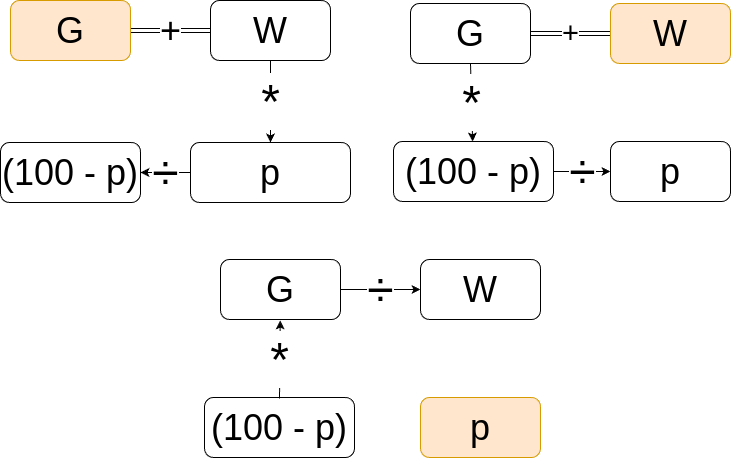

The diagram above was exported from draw.io. Its source (the exported page's mxGraphModel, read from the mxfile embedded in the PNG):
<mxGraphModel dx="378" dy="703" grid="1" gridSize="10" guides="1" tooltips="1" connect="1" arrows="1" fold="1" page="1" pageScale="1" pageWidth="1169" pageHeight="827" math="0" shadow="0">
  <root>
    <mxCell id="0" />
    <mxCell id="1" parent="0" />
    <mxCell id="Z6GDWi67kai1Xal9RyN9-1" value="" style="group" vertex="1" connectable="0" parent="1">
      <mxGeometry x="440" y="103" width="340" height="198" as="geometry" />
    </mxCell>
    <mxCell id="Z6GDWi67kai1Xal9RyN9-32" value="&lt;font style=&quot;font-size: 29px;&quot;&gt;+&lt;/font&gt;" style="edgeStyle=orthogonalEdgeStyle;rounded=0;orthogonalLoop=1;jettySize=auto;html=1;shape=link;" edge="1" parent="Z6GDWi67kai1Xal9RyN9-1" source="Z6GDWi67kai1Xal9RyN9-2" target="Z6GDWi67kai1Xal9RyN9-3">
      <mxGeometry relative="1" as="geometry" />
    </mxCell>
    <mxCell id="Z6GDWi67kai1Xal9RyN9-2" value="&lt;font style=&quot;font-size: 36px;&quot;&gt;G&lt;/font&gt;" style="rounded=1;whiteSpace=wrap;html=1;" vertex="1" parent="Z6GDWi67kai1Xal9RyN9-1">
      <mxGeometry width="120" height="60" as="geometry" />
    </mxCell>
    <mxCell id="Z6GDWi67kai1Xal9RyN9-3" value="&lt;font style=&quot;font-size: 36px;&quot;&gt;W&lt;/font&gt;" style="rounded=1;whiteSpace=wrap;html=1;fillColor=#ffe6cc;strokeColor=#d79b00;" vertex="1" parent="Z6GDWi67kai1Xal9RyN9-1">
      <mxGeometry x="200" width="120" height="60" as="geometry" />
    </mxCell>
    <mxCell id="Z6GDWi67kai1Xal9RyN9-4" value="&lt;font style=&quot;font-size: 36px;&quot;&gt;p&lt;/font&gt;" style="rounded=1;whiteSpace=wrap;html=1;" vertex="1" parent="Z6GDWi67kai1Xal9RyN9-1">
      <mxGeometry x="200" y="138" width="120" height="60" as="geometry" />
    </mxCell>
    <mxCell id="Z6GDWi67kai1Xal9RyN9-5" value="&lt;span style=&quot;font-size: 36px;&quot;&gt;(100&amp;nbsp;-&amp;nbsp;p)&lt;/span&gt;" style="rounded=1;whiteSpace=wrap;html=1;" vertex="1" parent="Z6GDWi67kai1Xal9RyN9-1">
      <mxGeometry x="-17" y="138" width="160" height="60" as="geometry" />
    </mxCell>
    <mxCell id="Z6GDWi67kai1Xal9RyN9-6" value="&lt;font style=&quot;font-size: 48px;&quot;&gt;÷&lt;/font&gt;" style="endArrow=classic;html=1;rounded=0;entryX=0;entryY=0.5;entryDx=0;entryDy=0;exitX=1;exitY=0.5;exitDx=0;exitDy=0;spacingTop=-1;" edge="1" parent="Z6GDWi67kai1Xal9RyN9-1" source="Z6GDWi67kai1Xal9RyN9-5" target="Z6GDWi67kai1Xal9RyN9-4">
      <mxGeometry width="50" height="50" relative="1" as="geometry">
        <mxPoint x="590" y="380" as="sourcePoint" />
        <mxPoint x="640" y="330" as="targetPoint" />
      </mxGeometry>
    </mxCell>
    <mxCell id="Z6GDWi67kai1Xal9RyN9-7" value="&lt;font style=&quot;font-size: 48px;&quot;&gt;*&lt;/font&gt;" style="endArrow=classic;html=1;rounded=0;exitX=0.5;exitY=1;exitDx=0;exitDy=0;" edge="1" parent="Z6GDWi67kai1Xal9RyN9-1" source="Z6GDWi67kai1Xal9RyN9-2" target="Z6GDWi67kai1Xal9RyN9-5">
      <mxGeometry width="50" height="50" relative="1" as="geometry">
        <mxPoint x="200" y="167" as="sourcePoint" />
        <mxPoint x="150" y="167" as="targetPoint" />
        <mxPoint as="offset" />
      </mxGeometry>
    </mxCell>
    <mxCell id="Z6GDWi67kai1Xal9RyN9-8" value="" style="group" vertex="1" connectable="0" parent="1">
      <mxGeometry x="40" y="100" width="340" height="202" as="geometry" />
    </mxCell>
    <mxCell id="Z6GDWi67kai1Xal9RyN9-30" value="&lt;font style=&quot;font-size: 36px;&quot;&gt;+&lt;/font&gt;" style="edgeStyle=orthogonalEdgeStyle;rounded=0;orthogonalLoop=1;jettySize=auto;html=1;curved=1;shape=link;" edge="1" parent="Z6GDWi67kai1Xal9RyN9-8" source="Z6GDWi67kai1Xal9RyN9-9" target="Z6GDWi67kai1Xal9RyN9-10">
      <mxGeometry relative="1" as="geometry">
        <Array as="points">
          <mxPoint x="150" y="30" />
          <mxPoint x="150" y="30" />
        </Array>
      </mxGeometry>
    </mxCell>
    <mxCell id="Z6GDWi67kai1Xal9RyN9-9" value="&lt;font style=&quot;font-size: 36px;&quot;&gt;G&lt;/font&gt;" style="rounded=1;whiteSpace=wrap;html=1;fillColor=#ffe6cc;strokeColor=#d79b00;" vertex="1" parent="Z6GDWi67kai1Xal9RyN9-8">
      <mxGeometry width="120" height="60" as="geometry" />
    </mxCell>
    <mxCell id="Z6GDWi67kai1Xal9RyN9-10" value="&lt;font style=&quot;font-size: 36px;&quot;&gt;W&lt;/font&gt;" style="rounded=1;whiteSpace=wrap;html=1;" vertex="1" parent="Z6GDWi67kai1Xal9RyN9-8">
      <mxGeometry x="200" width="120" height="60" as="geometry" />
    </mxCell>
    <mxCell id="Z6GDWi67kai1Xal9RyN9-11" value="&lt;font style=&quot;font-size: 36px;&quot;&gt;(100 - p)&lt;/font&gt;" style="rounded=1;whiteSpace=wrap;html=1;" vertex="1" parent="Z6GDWi67kai1Xal9RyN9-8">
      <mxGeometry x="-10" y="142" width="140" height="60" as="geometry" />
    </mxCell>
    <mxCell id="Z6GDWi67kai1Xal9RyN9-12" value="&lt;span style=&quot;font-size: 36px;&quot;&gt;p&lt;/span&gt;" style="rounded=1;whiteSpace=wrap;html=1;" vertex="1" parent="Z6GDWi67kai1Xal9RyN9-8">
      <mxGeometry x="180" y="142" width="160" height="60" as="geometry" />
    </mxCell>
    <mxCell id="Z6GDWi67kai1Xal9RyN9-14" value="&lt;font style=&quot;font-size: 48px;&quot;&gt;*&lt;/font&gt;" style="endArrow=classic;html=1;rounded=0;exitX=0.5;exitY=1;exitDx=0;exitDy=0;" edge="1" parent="Z6GDWi67kai1Xal9RyN9-8" source="Z6GDWi67kai1Xal9RyN9-10" target="Z6GDWi67kai1Xal9RyN9-12">
      <mxGeometry width="50" height="50" relative="1" as="geometry">
        <mxPoint x="590" y="360" as="sourcePoint" />
        <mxPoint x="120" y="130" as="targetPoint" />
        <mxPoint as="offset" />
      </mxGeometry>
    </mxCell>
    <mxCell id="Z6GDWi67kai1Xal9RyN9-26" value="&lt;font style=&quot;font-size: 48px;&quot;&gt;÷&lt;/font&gt;" style="endArrow=classic;html=1;rounded=0;exitX=0;exitY=0.5;exitDx=0;exitDy=0;spacingTop=0;" edge="1" parent="Z6GDWi67kai1Xal9RyN9-8" source="Z6GDWi67kai1Xal9RyN9-12" target="Z6GDWi67kai1Xal9RyN9-11">
      <mxGeometry width="50" height="50" relative="1" as="geometry">
        <mxPoint x="553" y="181" as="sourcePoint" />
        <mxPoint x="610" y="181" as="targetPoint" />
      </mxGeometry>
    </mxCell>
    <mxCell id="Z6GDWi67kai1Xal9RyN9-15" value="" style="group" vertex="1" connectable="0" parent="1">
      <mxGeometry x="250" y="359" width="340" height="198" as="geometry" />
    </mxCell>
    <mxCell id="Z6GDWi67kai1Xal9RyN9-16" value="&lt;font style=&quot;font-size: 36px;&quot;&gt;G&lt;/font&gt;" style="rounded=1;whiteSpace=wrap;html=1;" vertex="1" parent="Z6GDWi67kai1Xal9RyN9-15">
      <mxGeometry width="120" height="60" as="geometry" />
    </mxCell>
    <mxCell id="Z6GDWi67kai1Xal9RyN9-17" value="&lt;font style=&quot;font-size: 36px;&quot;&gt;W&lt;/font&gt;" style="rounded=1;whiteSpace=wrap;html=1;" vertex="1" parent="Z6GDWi67kai1Xal9RyN9-15">
      <mxGeometry x="200" width="120" height="60" as="geometry" />
    </mxCell>
    <mxCell id="Z6GDWi67kai1Xal9RyN9-18" value="&lt;font style=&quot;font-size: 36px;&quot;&gt;(100 - p)&lt;/font&gt;" style="rounded=1;whiteSpace=wrap;html=1;" vertex="1" parent="Z6GDWi67kai1Xal9RyN9-15">
      <mxGeometry x="-16" y="138" width="150" height="60" as="geometry" />
    </mxCell>
    <mxCell id="Z6GDWi67kai1Xal9RyN9-19" value="&lt;span style=&quot;font-size: 36px;&quot;&gt;p&lt;/span&gt;" style="rounded=1;whiteSpace=wrap;html=1;fillColor=#ffe6cc;strokeColor=#d79b00;" vertex="1" parent="Z6GDWi67kai1Xal9RyN9-15">
      <mxGeometry x="200" y="138" width="120" height="60" as="geometry" />
    </mxCell>
    <mxCell id="Z6GDWi67kai1Xal9RyN9-20" value="&lt;font style=&quot;font-size: 48px;&quot;&gt;*&lt;/font&gt;" style="endArrow=classic;html=1;rounded=0;exitX=0.5;exitY=0;exitDx=0;exitDy=0;" edge="1" parent="Z6GDWi67kai1Xal9RyN9-15">
      <mxGeometry width="50" height="50" relative="1" as="geometry">
        <mxPoint x="59" y="139" as="sourcePoint" />
        <mxPoint x="59.72222222222217" y="61" as="targetPoint" />
      </mxGeometry>
    </mxCell>
    <mxCell id="Z6GDWi67kai1Xal9RyN9-28" value="&lt;font style=&quot;font-size: 48px;&quot;&gt;÷&lt;/font&gt;" style="endArrow=classic;html=1;rounded=0;spacingTop=-1;exitX=1;exitY=0.5;exitDx=0;exitDy=0;" edge="1" parent="Z6GDWi67kai1Xal9RyN9-15" source="Z6GDWi67kai1Xal9RyN9-16" target="Z6GDWi67kai1Xal9RyN9-17">
      <mxGeometry width="50" height="50" relative="1" as="geometry">
        <mxPoint x="140" y="71" as="sourcePoint" />
        <mxPoint x="400" y="-78" as="targetPoint" />
      </mxGeometry>
    </mxCell>
  </root>
</mxGraphModel>